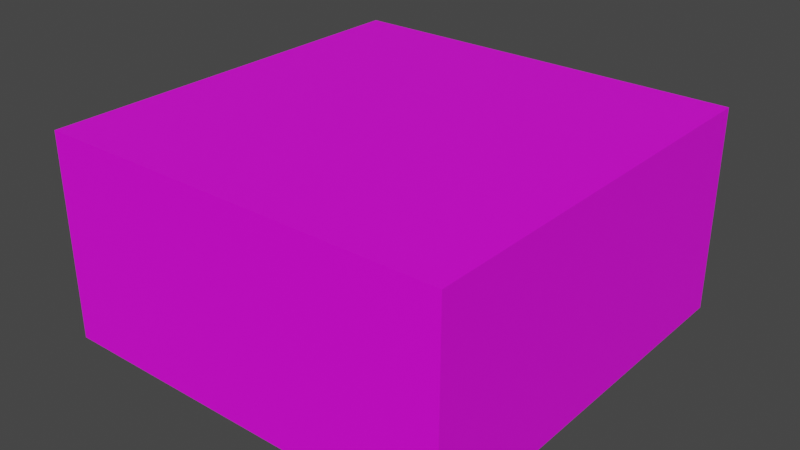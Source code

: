 # Source: BlockStoneLow01.blend  (saved by Blender 3.6.11; exported with 4.5.12 LTS)
import bpy
from mathutils import Matrix  # noqa: F401  (used for matrix-valued properties, if any)

bpy.ops.wm.read_factory_settings(use_empty=True)
scene = bpy.context.scene
scene.name = 'Scene'

# ---- collections
col_collection = bpy.data.collections.new('Collection'); scene.collection.children.link(col_collection)

# ---- images (referenced by path relative to the original .blend; pixels are not part of the script)
import os
ASSET_DIR = os.environ.get("B2B_ASSET_DIR", "")  # directory of the original .blend (textures are referenced by path, not embedded)
HERE = os.path.dirname(os.path.abspath(__file__))  # packed textures are extracted next to this script under _unpacked/

def load_image(name, relpath, width, height, colorspace="sRGB"):
    """Load a texture the original file referenced (path relative to the .blend, or extracted next to this script)."""
    p = next((c for c in (os.path.join(HERE, relpath), os.path.join(ASSET_DIR, relpath)) if relpath and os.path.exists(c)), "")
    if p:
        img = bpy.data.images.load(p, check_existing=True)
        img.name = name
    else:  # same state as the original file: an image datablock whose file is absent (Cycles renders it pink)
        img = bpy.data.images.new(name, width, height)
        img.source = "FILE"
        img.filepath = "//" + (relpath or name)
    img.colorspace_settings.name = colorspace
    return img
img_stoneblocks01_png_001 = load_image('StoneBlocks01.png.001', 'StoneBlocks01.png', 1024, 1024, 'sRGB')

# ---- materials (node trees are filled in below, after node groups)
mat_stoneblocks01 = bpy.data.materials.new('StoneBlocks01')
mat_stoneblocks01.use_transparent_shadow = False
mat_stoneblocks01.preview_render_type = 'FLAT'

# ---- material node trees
mat_stoneblocks01.use_nodes = True; mat_stoneblocks01.node_tree.nodes.clear()
_N = mat_stoneblocks01.node_tree.nodes; _L = mat_stoneblocks01.node_tree.links
n0 = _N.new('ShaderNodeBsdfPrincipled'); n0.name = 'Principled BSDF'; n0.location = (10, 300)
n0.distribution = 'GGX'
n0.subsurface_method = 'RANDOM_WALK_SKIN'
n0.inputs[3].default_value = 1.45
n0.inputs[27].default_value = (0.0, 0.0, 0.0, 1.0)
n0.inputs[28].default_value = 1.0
n1 = _N.new('ShaderNodeOutputMaterial'); n1.name = 'Material Output'; n1.location = (300, 300)
n2 = _N.new('ShaderNodeTexImage'); n2.name = 'Image Texture'; n2.location = (-280, 260)
n2.image = img_stoneblocks01_png_001
_L.new(n0.outputs[0], n1.inputs[0])
_L.new(n2.outputs[0], n0.inputs[0])
n1.is_active_output = True

# ---- world
world_world = bpy.data.worlds.new('World'); scene.world = world_world
world_world.use_nodes = True; world_world.node_tree.nodes.clear()
_N = world_world.node_tree.nodes; _L = world_world.node_tree.links
n0 = _N.new('ShaderNodeOutputWorld'); n0.name = 'World Output'; n0.location = (300, 300)
n1 = _N.new('ShaderNodeBackground'); n1.name = 'Background'; n1.location = (10, 300)
n1.inputs[0].default_value = (0.05088, 0.05088, 0.05088, 1.0)
_L.new(n1.outputs[0], n0.inputs[0])
n0.is_active_output = True
world_world.color = (0.05088, 0.05088, 0.05088)
world_world.use_sun_shadow = False
world_world.sun_shadow_jitter_overblur = 0.0

# ---- meshes
me_blockbricklow01 = bpy.data.meshes.new('BlockBrickLow01')
me_blockbricklow01.from_pydata([(0.0, 0.0, 0.0), (0.0, 0.0, 1.0), (0.0, 2.0, 0.0), (0.0, 2.0, 1.0), (2.0, 0.0, 0.0), (2.0, 0.0, 1.0), (2.0, 2.0, 0.0), (2.0, 2.0, 1.0)], [], [(0, 1, 3, 2), (2, 3, 7, 6), (6, 7, 5, 4), (4, 5, 1, 0), (2, 6, 4, 0), (7, 3, 1, 5)])
_uv = me_blockbricklow01.uv_layers.new(name='UVMap')
_uv.uv.foreach_set('vector', [1.0, -1.192e-07, 1.0, 0.5, 5.96e-08, 0.5, 0.0, 5.96e-08, 1.0, -2.883e-09, 1.0, 0.5, 2.98e-08, 0.5, 0.0, 4.083e-08, 1.0, -5.96e-08, 1.0, 0.5, 1.49e-08, 0.5, -1.49e-08, 0.0, 1.0, 5.96e-08, 1.0, 0.5, 0.0, 0.5, 0.0, -8.941e-08, 1.0, 1.0, 1.0, 1.192e-07, 1.192e-07, 1.192e-07, -2.384e-07, 1.0, 1.0, 0.0, 1.0, 1.0, 0.0, 1.0, 0.0, 0.0])
me_blockbricklow01.materials.append(mat_stoneblocks01)
me_blockbricklow01.update()

# ---- objects
ob_blockbricklow01 = bpy.data.objects.new('BlockBrickLow01', me_blockbricklow01)

# ---- transforms, parenting, visibility, modifiers, constraints
ob_blockbricklow01.location = (0.0, 0.0, 0.0)

# ---- collection membership
col_collection.objects.link(ob_blockbricklow01)

# ---- scene / render settings (as saved in the file)
scene.frame_start = 1; scene.frame_end = 250; scene.frame_set(1)
scene.render.engine = 'BLENDER_EEVEE_NEXT'
scene.cycles.sampling_pattern = 'TABULATED_SOBOL'
scene.view_settings.view_transform = 'Filmic'
bpy.context.view_layer.update()

# ---- added for rendering (the .blend has no active camera and no usable light): camera, sun
cam_auto = bpy.data.cameras.new('AutoCamera')
cam_auto.lens = 50.0
cam_auto.sensor_width = 36.0
cam_auto.clip_end = 1000.0
ob_auto_camera = bpy.data.objects.new('AutoCamera', cam_auto)
scene.collection.objects.link(ob_auto_camera)
ob_auto_camera.location = (3.77567, -2.33081, 2.72054)
ob_auto_camera.rotation_euler = (1.09748, -7.21219e-08, 0.694738)
scene.camera = ob_auto_camera
light_auto_sun = bpy.data.lights.new('AutoSun', 'SUN')
light_auto_sun.energy = 3.0
light_auto_sun.angle = 0.0523599
ob_auto_sun = bpy.data.objects.new('AutoSun', light_auto_sun)
scene.collection.objects.link(ob_auto_sun)
ob_auto_sun.rotation_euler = (0.872665, 0.174533, 0.523599)
bpy.context.view_layer.update()
